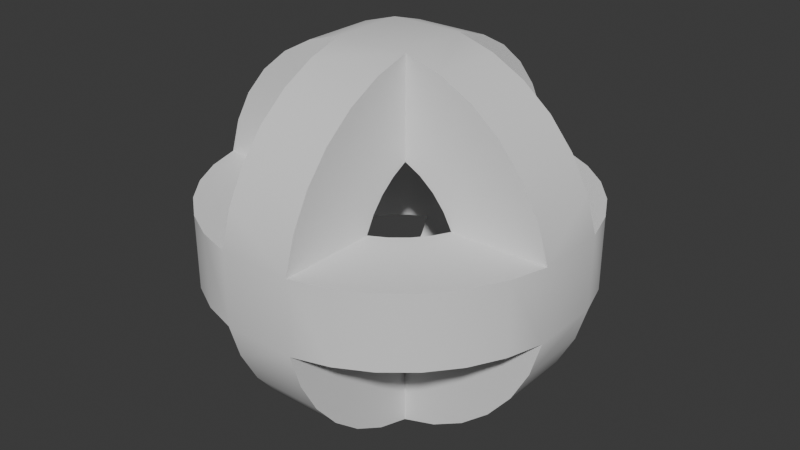 # Source: knot.blend  (saved by Blender 4.0.36; exported with 4.5.12 LTS)
import bpy
from mathutils import Matrix  # noqa: F401  (used for matrix-valued properties, if any)

bpy.ops.wm.read_factory_settings(use_empty=True)
scene = bpy.context.scene
scene.name = 'Scene'

# ---- collections
col_collection = bpy.data.collections.new('Collection'); scene.collection.children.link(col_collection)

# ---- node groups
ng_auto_smooth = bpy.data.node_groups.new('Auto Smooth', 'GeometryNodeTree')
_s = ng_auto_smooth.interface.new_socket(name='Geometry', in_out='OUTPUT', socket_type='NodeSocketGeometry')
_s = ng_auto_smooth.interface.new_socket(name='Geometry', in_out='INPUT', socket_type='NodeSocketGeometry')
_s = ng_auto_smooth.interface.new_socket(name='Angle', in_out='INPUT', socket_type='NodeSocketFloat')
_s.subtype = 'ANGLE'
_s.min_value = 0.0
_s.max_value = 3.142
ng_auto_smooth.is_modifier = True
_N = ng_auto_smooth.nodes; _L = ng_auto_smooth.links
n0 = _N.new('NodeGroupOutput'); n0.name = 'Group Output'; n0.location = (480, -100)
n1 = _N.new('NodeGroupInput'); n1.name = 'Group Input'; n1.location = (-420, -300)
n2 = _N.new('NodeGroupInput'); n2.name = 'Group Input.001'; n2.location = (-60, -100)
n3 = _N.new('GeometryNodeSetShadeSmooth'); n3.name = 'Set Shade Smooth'; n3.location = (120, -100)
n3.domain = 'EDGE'
n4 = _N.new('GeometryNodeSetShadeSmooth'); n4.name = 'Set Shade Smooth.001'; n4.location = (300, -100)
n5 = _N.new('GeometryNodeInputMeshEdgeAngle'); n5.name = 'Edge Angle'; n5.location = (-420, -220)
n6 = _N.new('GeometryNodeInputEdgeSmooth'); n6.name = 'Is Edge Smooth'; n6.location = (-60, -160)
n7 = _N.new('GeometryNodeInputShadeSmooth'); n7.name = 'Is Face Smooth'; n7.location = (-240, -340)
n8 = _N.new('FunctionNodeBooleanMath'); n8.name = 'Boolean Math'; n8.location = (-60, -220)
n9 = _N.new('FunctionNodeCompare'); n9.name = 'Compare'; n9.location = (-240, -180)
n9.operation = 'LESS_EQUAL'
_L.new(n5.outputs[0], n9.inputs[0])
_L.new(n4.outputs[0], n0.inputs[0])
_L.new(n1.outputs[1], n9.inputs[1])
_L.new(n9.outputs[0], n8.inputs[0])
_L.new(n7.outputs[0], n8.inputs[1])
_L.new(n2.outputs[0], n3.inputs[0])
_L.new(n6.outputs[0], n3.inputs[1])
_L.new(n3.outputs[0], n4.inputs[0])
_L.new(n8.outputs[0], n3.inputs[2])
n0.is_active_output = True

# ---- world
world_world = bpy.data.worlds.new('World'); scene.world = world_world
world_world.use_nodes = True; world_world.node_tree.nodes.clear()
_N = world_world.node_tree.nodes; _L = world_world.node_tree.links
n0 = _N.new('ShaderNodeOutputWorld'); n0.name = 'World Output'; n0.location = (300, 300)
n1 = _N.new('ShaderNodeBackground'); n1.name = 'Background'; n1.location = (10, 300)
n1.inputs[0].default_value = (0.05088, 0.05088, 0.05088, 1.0)
_L.new(n1.outputs[0], n0.inputs[0])
n0.is_active_output = True
world_world.color = (0.05088, 0.05088, 0.05088)
world_world.use_sun_shadow = False
world_world.sun_shadow_jitter_overblur = 0.0

# ---- meshes
me_circle = bpy.data.meshes.new('Circle')
me_circle.from_pydata([(-0.07804, 0.3923, 0.07804), (-0.1531, 0.3696, 0.07804), (-0.2222, 0.3326, 0.07804), (-0.2828, 0.2828, 0.07804), (-0.3326, 0.2222, 0.07804), (-0.3696, 0.1531, 0.07804), (-0.3696, -0.1531, 0.07804), (-0.3326, -0.2222, 0.07804), (-0.2828, -0.2828, 0.07804), (-0.2222, -0.3326, 0.07804), (-0.1531, -0.3696, 0.07804), (-0.07804, -0.3923, 0.07804), (0.07804, -0.3923, 0.07804), (0.1531, -0.3696, 0.07804), (0.2222, -0.3326, 0.07804), (0.2828, -0.2828, 0.07804), (0.3326, -0.2222, 0.07804), (0.3696, -0.1531, 0.07804), (0.3696, 0.1531, 0.07804), (0.3326, 0.2222, 0.07804), (0.2828, 0.2828, 0.07804), (0.2222, 0.3326, 0.07804), (0.1531, 0.3696, 0.07804), (0.07804, 0.3923, 0.07804), (-0.07654, 0.1848, 0.07654), (-0.1111, 0.1663, 0.07654), (-0.1414, 0.1414, 0.07654), (-0.1663, 0.1111, 0.07654), (-0.1663, -0.1111, 0.07654), (-0.1414, -0.1414, 0.07654), (-0.1111, -0.1663, 0.07654), (-0.07654, -0.1848, 0.07654), (0.07654, -0.1848, 0.07654), (0.1111, -0.1663, 0.07654), (0.1414, -0.1414, 0.07654), (0.1663, -0.1111, 0.07654), (0.1663, 0.1111, 0.07654), (0.1414, 0.1414, 0.07654), (0.1111, 0.1663, 0.07654), (0.07654, 0.1848, 0.07654), (0.07804, 0.3923, -0.07804), (0.1531, 0.3696, -0.07804), (0.2222, 0.3326, -0.07804), (0.2828, 0.2828, -0.07804), (0.3326, 0.2222, -0.07804), (0.3696, 0.1531, -0.07804), (0.3696, -0.1531, -0.07804), (0.3326, -0.2222, -0.07804), (0.2828, -0.2828, -0.07804), (0.2222, -0.3326, -0.07804), (0.1531, -0.3696, -0.07804), (0.07804, -0.3923, -0.07804), (-0.07804, -0.3923, -0.07804), (-0.1531, -0.3696, -0.07804), (-0.2222, -0.3326, -0.07804), (-0.2828, -0.2828, -0.07804), (-0.3326, -0.2222, -0.07804), (-0.3696, -0.1531, -0.07804), (-0.3696, 0.1531, -0.07804), (-0.3326, 0.2222, -0.07804), (-0.2828, 0.2828, -0.07804), (-0.2222, 0.3326, -0.07804), (-0.1531, 0.3696, -0.07804), (-0.07804, 0.3923, -0.07804), (0.07654, 0.1848, -0.07654), (0.1111, 0.1663, -0.07654), (0.1414, 0.1414, -0.07654), (0.1663, 0.1111, -0.07654), (0.1663, -0.1111, -0.07654), (0.1414, -0.1414, -0.07654), (0.1111, -0.1663, -0.07654), (0.07654, -0.1848, -0.07654), (-0.07654, -0.1848, -0.07654), (-0.1111, -0.1663, -0.07654), (-0.1414, -0.1414, -0.07654), (-0.1663, -0.1111, -0.07654), (-0.1663, 0.1111, -0.07654), (-0.1414, 0.1414, -0.07654), (-0.1111, 0.1663, -0.07654), (-0.07654, 0.1848, -0.07654), (-0.07804, -0.07804, 0.3923), (-0.1531, -0.07804, 0.3696), (-0.2222, -0.07804, 0.3326), (-0.2828, -0.07804, 0.2828), (-0.3326, -0.07804, 0.2222), (-0.3696, -0.07804, 0.1531), (-0.3923, -0.07804, 0.07804), (-0.3923, -0.07804, -0.07804), (-0.3696, -0.07804, -0.1531), (-0.3326, -0.07804, -0.2222), (-0.2828, -0.07804, -0.2828), (-0.2222, -0.07804, -0.3326), (-0.1531, -0.07804, -0.3696), (-0.07804, -0.07804, -0.3923), (0.07804, -0.07804, -0.3923), (0.1531, -0.07804, -0.3696), (0.2222, -0.07804, -0.3326), (0.2828, -0.07804, -0.2828), (0.3326, -0.07804, -0.2222), (0.3696, -0.07804, -0.1531), (0.3923, -0.07804, -0.07804), (0.3923, -0.07804, 0.07804), (0.3696, -0.07804, 0.1531), (0.3326, -0.07804, 0.2222), (0.2828, -0.07804, 0.2828), (0.2222, -0.07804, 0.3326), (0.1531, -0.07804, 0.3696), (0.07804, -0.07804, 0.3923), (-0.07654, -0.07654, 0.1848), (-0.1111, -0.07654, 0.1663), (-0.1414, -0.07654, 0.1414), (-0.1663, -0.07654, 0.1111), (-0.1848, -0.07654, 0.07654), (-0.1848, -0.07654, -0.07654), (-0.1663, -0.07654, -0.1111), (-0.1414, -0.07654, -0.1414), (-0.1111, -0.07654, -0.1663), (-0.07654, -0.07654, -0.1848), (0.07654, -0.07654, -0.1848), (0.1111, -0.07654, -0.1663), (0.1414, -0.07654, -0.1414), (0.1663, -0.07654, -0.1111), (0.1848, -0.07654, -0.07654), (0.1848, -0.07654, 0.07654), (0.1663, -0.07654, 0.1111), (0.1414, -0.07654, 0.1414), (0.1111, -0.07654, 0.1663), (0.07654, -0.07654, 0.1848), (0.07804, 0.07804, 0.3923), (0.1531, 0.07804, 0.3696), (0.2222, 0.07804, 0.3326), (0.2828, 0.07804, 0.2828), (0.3326, 0.07804, 0.2222), (0.3696, 0.07804, 0.1531), (0.3923, 0.07804, 0.07804), (0.3923, 0.07804, -0.07804), (0.3696, 0.07804, -0.1531), (0.3326, 0.07804, -0.2222), (0.2828, 0.07804, -0.2828), (0.2222, 0.07804, -0.3326), (0.1531, 0.07804, -0.3696), (0.07804, 0.07804, -0.3923), (-0.07804, 0.07804, -0.3923), (-0.1531, 0.07804, -0.3696), (-0.2222, 0.07804, -0.3326), (-0.2828, 0.07804, -0.2828), (-0.3326, 0.07804, -0.2222), (-0.3696, 0.07804, -0.1531), (-0.3923, 0.07804, -0.07804), (-0.3923, 0.07804, 0.07804), (-0.3696, 0.07804, 0.1531), (-0.3326, 0.07804, 0.2222), (-0.2828, 0.07804, 0.2828), (-0.2222, 0.07804, 0.3326), (-0.1531, 0.07804, 0.3696), (-0.07804, 0.07804, 0.3923), (0.07654, 0.07654, 0.1848), (0.1111, 0.07654, 0.1663), (0.1414, 0.07654, 0.1414), (0.1663, 0.07654, 0.1111), (0.1848, 0.07654, 0.07654), (0.1848, 0.07654, -0.07654), (0.1663, 0.07654, -0.1111), (0.1414, 0.07654, -0.1414), (0.1111, 0.07654, -0.1663), (0.07654, 0.07654, -0.1848), (-0.07654, 0.07654, -0.1848), (-0.1111, 0.07654, -0.1663), (-0.1414, 0.07654, -0.1414), (-0.1663, 0.07654, -0.1111), (-0.1848, 0.07654, -0.07654), (-0.1848, 0.07654, 0.07654), (-0.1663, 0.07654, 0.1111), (-0.1414, 0.07654, 0.1414), (-0.1111, 0.07654, 0.1663), (-0.07654, 0.07654, 0.1848), (0.07804, -0.1531, 0.3696), (0.07804, -0.2222, 0.3326), (0.07804, -0.2828, 0.2828), (0.07804, -0.3326, 0.2222), (0.07804, -0.3696, 0.1531), (0.07804, -0.3696, -0.1531), (0.07804, -0.3326, -0.2222), (0.07804, -0.2828, -0.2828), (0.07804, -0.2222, -0.3326), (0.07804, -0.1531, -0.3696), (0.07804, 0.1531, -0.3696), (0.07804, 0.2222, -0.3326), (0.07804, 0.2828, -0.2828), (0.07804, 0.3326, -0.2222), (0.07804, 0.3696, -0.1531), (0.07804, 0.3696, 0.1531), (0.07804, 0.3326, 0.2222), (0.07804, 0.2828, 0.2828), (0.07804, 0.2222, 0.3326), (0.07804, 0.1531, 0.3696), (0.07654, -0.1111, 0.1663), (0.07654, -0.1414, 0.1414), (0.07654, -0.1663, 0.1111), (0.07654, -0.1663, -0.1111), (0.07654, -0.1414, -0.1414), (0.07654, -0.1111, -0.1663), (0.07654, 0.1111, -0.1663), (0.07654, 0.1414, -0.1414), (0.07654, 0.1663, -0.1111), (0.07654, 0.1663, 0.1111), (0.07654, 0.1414, 0.1414), (0.07654, 0.1111, 0.1663), (-0.07804, 0.1531, 0.3696), (-0.07804, 0.2222, 0.3326), (-0.07804, 0.2828, 0.2828), (-0.07804, 0.3326, 0.2222), (-0.07804, 0.3696, 0.1531), (-0.07804, 0.3696, -0.1531), (-0.07804, 0.3326, -0.2222), (-0.07804, 0.2828, -0.2828), (-0.07804, 0.2222, -0.3326), (-0.07804, 0.1531, -0.3696), (-0.07804, -0.1531, -0.3696), (-0.07804, -0.2222, -0.3326), (-0.07804, -0.2828, -0.2828), (-0.07804, -0.3326, -0.2222), (-0.07804, -0.3696, -0.1531), (-0.07804, -0.3696, 0.1531), (-0.07804, -0.3326, 0.2222), (-0.07804, -0.2828, 0.2828), (-0.07804, -0.2222, 0.3326), (-0.07804, -0.1531, 0.3696), (-0.07654, 0.1111, 0.1663), (-0.07654, 0.1414, 0.1414), (-0.07654, 0.1663, 0.1111), (-0.07654, 0.1663, -0.1111), (-0.07654, 0.1414, -0.1414), (-0.07654, 0.1111, -0.1663), (-0.07654, -0.1111, -0.1663), (-0.07654, -0.1414, -0.1414), (-0.07654, -0.1663, -0.1111), (-0.07654, -0.1663, 0.1111), (-0.07654, -0.1414, 0.1414), (-0.07654, -0.1111, 0.1663)], [], [(0, 1, 24), (1, 2, 25, 24), (2, 3, 26, 25), (3, 4, 27, 26), (7, 8, 29, 28), (8, 9, 30, 29), (9, 10, 31, 30), (12, 180, 223, 11), (10, 11, 31), (13, 14, 33, 32), (14, 15, 34, 33), (15, 16, 35, 34), (19, 20, 37, 36), (20, 21, 38, 37), (21, 22, 39, 38), (22, 23, 39), (189, 190, 64, 204), (40, 41, 64), (41, 42, 65, 64), (42, 43, 66, 65), (43, 44, 67, 66), (47, 48, 69, 68), (48, 49, 70, 69), (49, 50, 71, 70), (71, 50, 51), (11, 52, 51, 12), (53, 54, 73, 72), (54, 55, 74, 73), (55, 56, 75, 74), (59, 60, 77, 76), (60, 61, 78, 77), (61, 62, 79, 78), (62, 63, 79), (190, 40, 64), (24, 212, 0), (79, 24, 25, 78), (78, 25, 26, 77), (77, 26, 27, 76), (75, 28, 29, 74), (74, 29, 30, 73), (73, 30, 31, 72), (32, 31, 237, 198), (32, 180, 12), (12, 13, 32), (31, 11, 223), (71, 32, 33, 70), (70, 33, 34, 69), (69, 34, 35, 68), (67, 36, 37, 66), (66, 37, 38, 65), (65, 38, 39, 64), (39, 23, 191), (39, 205, 230, 24), (23, 0, 212, 191), (40, 23, 22, 41), (41, 22, 21, 42), (42, 21, 20, 43), (43, 20, 19, 44), (44, 19, 18, 45), (46, 17, 16, 47), (47, 16, 15, 48), (48, 15, 14, 49), (49, 14, 13, 50), (50, 13, 12, 51), (52, 11, 10, 53), (53, 10, 9, 54), (54, 9, 8, 55), (55, 8, 7, 56), (56, 7, 6, 57), (58, 5, 4, 59), (59, 4, 3, 60), (60, 3, 2, 61), (61, 2, 1, 62), (62, 1, 0, 63), (154, 155, 175), (81, 82, 109, 108), (82, 83, 110, 109), (83, 84, 111, 110), (84, 85, 112, 111), (148, 87, 86, 149), (6, 7, 28, 112), (85, 86, 112), (5, 171, 27, 4), (88, 89, 114, 113), (89, 90, 115, 114), (90, 91, 116, 115), (91, 92, 117, 116), (165, 141, 186), (165, 140, 141), (95, 96, 119, 118), (96, 97, 120, 119), (97, 98, 121, 120), (98, 99, 122, 121), (135, 161, 45), (45, 18, 134, 135), (101, 102, 123), (102, 103, 124, 123), (103, 104, 125, 124), (104, 105, 126, 125), (105, 106, 127, 126), (156, 207, 194, 195), (156, 195, 128), (129, 130, 157, 156), (130, 131, 158, 157), (131, 132, 159, 158), (132, 133, 160, 159), (101, 123, 17), (17, 46, 100, 101), (134, 101, 100, 135), (17, 123, 35, 16), (136, 137, 162, 161), (137, 138, 163, 162), (138, 139, 164, 163), (139, 140, 165, 164), (94, 185, 218, 93), (93, 142, 141, 94), (143, 144, 167, 166), (144, 145, 168, 167), (145, 146, 169, 168), (146, 147, 170, 169), (149, 171, 5), (5, 58, 148, 149), (87, 113, 57), (57, 113, 75, 56), (150, 151, 172, 171), (151, 152, 173, 172), (152, 153, 174, 173), (153, 154, 175, 174), (128, 129, 156), (128, 195, 208, 155), (208, 175, 155), (175, 108, 109, 174), (174, 109, 110, 173), (173, 110, 111, 172), (172, 111, 112, 171), (27, 171, 170, 76), (57, 6, 86, 87), (86, 6, 112), (149, 150, 171), (170, 113, 114, 169), (169, 114, 115, 168), (168, 115, 116, 167), (167, 116, 117, 166), (165, 118, 119, 164), (164, 119, 120, 163), (163, 120, 121, 162), (162, 121, 122, 161), (135, 136, 161), (45, 161, 67, 44), (67, 161, 160, 36), (35, 123, 122, 68), (160, 123, 124, 159), (159, 124, 125, 158), (158, 125, 126, 157), (157, 126, 127, 156), (228, 207, 156, 175), (175, 208, 209, 228), (107, 80, 227, 176), (128, 107, 106, 129), (129, 106, 105, 130), (130, 105, 104, 131), (131, 104, 103, 132), (132, 103, 102, 133), (133, 102, 101, 134), (18, 19, 36, 160), (135, 100, 99, 136), (136, 99, 98, 137), (137, 98, 97, 138), (138, 97, 96, 139), (139, 96, 95, 140), (140, 95, 94, 141), (142, 93, 92, 143), (143, 92, 91, 144), (144, 91, 90, 145), (145, 90, 89, 146), (146, 89, 88, 147), (147, 88, 87, 148), (58, 59, 76, 170), (148, 58, 170), (149, 86, 85, 150), (150, 85, 84, 151), (151, 84, 83, 152), (152, 83, 82, 153), (153, 82, 81, 154), (154, 81, 80, 155), (46, 47, 68, 122), (100, 46, 122), (99, 100, 122), (122, 123, 160, 161), (133, 134, 160), (160, 134, 18), (75, 113, 112, 28), (112, 113, 170, 171), (87, 88, 113), (170, 147, 148), (177, 178, 197, 196), (178, 179, 198, 197), (182, 183, 200, 199), (183, 184, 201, 200), (187, 188, 203, 202), (188, 189, 204, 203), (192, 193, 206, 205), (193, 194, 207, 206), (209, 210, 229, 228), (210, 211, 230, 229), (214, 215, 232, 231), (215, 216, 233, 232), (219, 220, 235, 234), (220, 221, 236, 235), (224, 225, 238, 237), (225, 226, 239, 238), (239, 196, 197, 238), (238, 197, 198, 237), (236, 199, 200, 235), (235, 200, 201, 234), (233, 202, 203, 232), (232, 203, 204, 231), (230, 205, 206, 229), (229, 206, 207, 228), (208, 195, 194, 209), (209, 194, 193, 210), (210, 193, 192, 211), (211, 192, 191, 212), (213, 190, 189, 214), (214, 189, 188, 215), (215, 188, 187, 216), (216, 187, 186, 217), (218, 185, 184, 219), (219, 184, 183, 220), (220, 183, 182, 221), (221, 182, 181, 222), (223, 180, 179, 224), (224, 179, 178, 225), (225, 178, 177, 226), (226, 177, 176, 227), (80, 107, 128, 155), (106, 107, 127), (127, 107, 176), (127, 176, 177, 196), (108, 227, 80), (80, 81, 108), (239, 226, 227, 108), (217, 186, 141, 142), (216, 217, 166, 233), (217, 142, 166), (142, 143, 166), (165, 186, 187, 202), (202, 233, 166, 165), (201, 118, 117, 234), (184, 185, 118, 201), (185, 94, 118), (94, 95, 118), (219, 234, 117, 218), (218, 117, 93), (92, 93, 117), (117, 118, 165, 166), (239, 108, 127, 196), (156, 127, 108, 175), (192, 205, 39, 191), (211, 212, 24, 230), (224, 237, 31, 223), (179, 180, 32, 198), (52, 53, 72), (71, 199, 236, 72), (51, 52, 222, 181), (71, 51, 181), (182, 199, 71, 181), (221, 222, 72, 236), (72, 222, 52), (71, 72, 31, 32), (214, 231, 79, 213), (213, 79, 63), (213, 63, 40, 190), (0, 23, 40, 63), (231, 204, 64, 79), (24, 79, 64, 39)])
me_circle.polygons.foreach_set('use_smooth', [True] * 276)
me_circle.update()

# ---- objects
ob_ring = bpy.data.objects.new('Ring', me_circle)

# ---- transforms, parenting, visibility, modifiers, constraints
ob_ring.location = (0.0, 0.0, 0.0)
_m = ob_ring.modifiers.new('Auto Smooth', 'NODES')
_m.node_group = ng_auto_smooth
_gi = [s.identifier for s in ng_auto_smooth.interface.items_tree if s.item_type == 'SOCKET' and s.in_out == 'INPUT']
_m[_gi[1]] = 0.5236  # Angle

# ---- collection membership
col_collection.objects.link(ob_ring)

# ---- scene / render settings (as saved in the file)
scene.frame_start = 1; scene.frame_end = 250; scene.frame_set(2)
scene.render.engine = 'BLENDER_EEVEE_NEXT'
scene.cycles.sampling_pattern = 'TABULATED_SOBOL'
bpy.context.view_layer.update()

# ---- added for rendering (the .blend has no active camera and no usable light): camera, sun
cam_auto = bpy.data.cameras.new('AutoCamera')
cam_auto.lens = 50.0
cam_auto.sensor_width = 36.0
cam_auto.clip_end = 1000.0
ob_auto_camera = bpy.data.objects.new('AutoCamera', cam_auto)
scene.collection.objects.link(ob_auto_camera)
ob_auto_camera.location = (1.25739, -1.50887, 1.00592)
ob_auto_camera.rotation_euler = (1.09748, -7.21219e-08, 0.694738)
scene.camera = ob_auto_camera
light_auto_sun = bpy.data.lights.new('AutoSun', 'SUN')
light_auto_sun.energy = 3.0
light_auto_sun.angle = 0.0523599
ob_auto_sun = bpy.data.objects.new('AutoSun', light_auto_sun)
scene.collection.objects.link(ob_auto_sun)
ob_auto_sun.rotation_euler = (0.872665, 0.174533, 0.523599)
bpy.context.view_layer.update()
